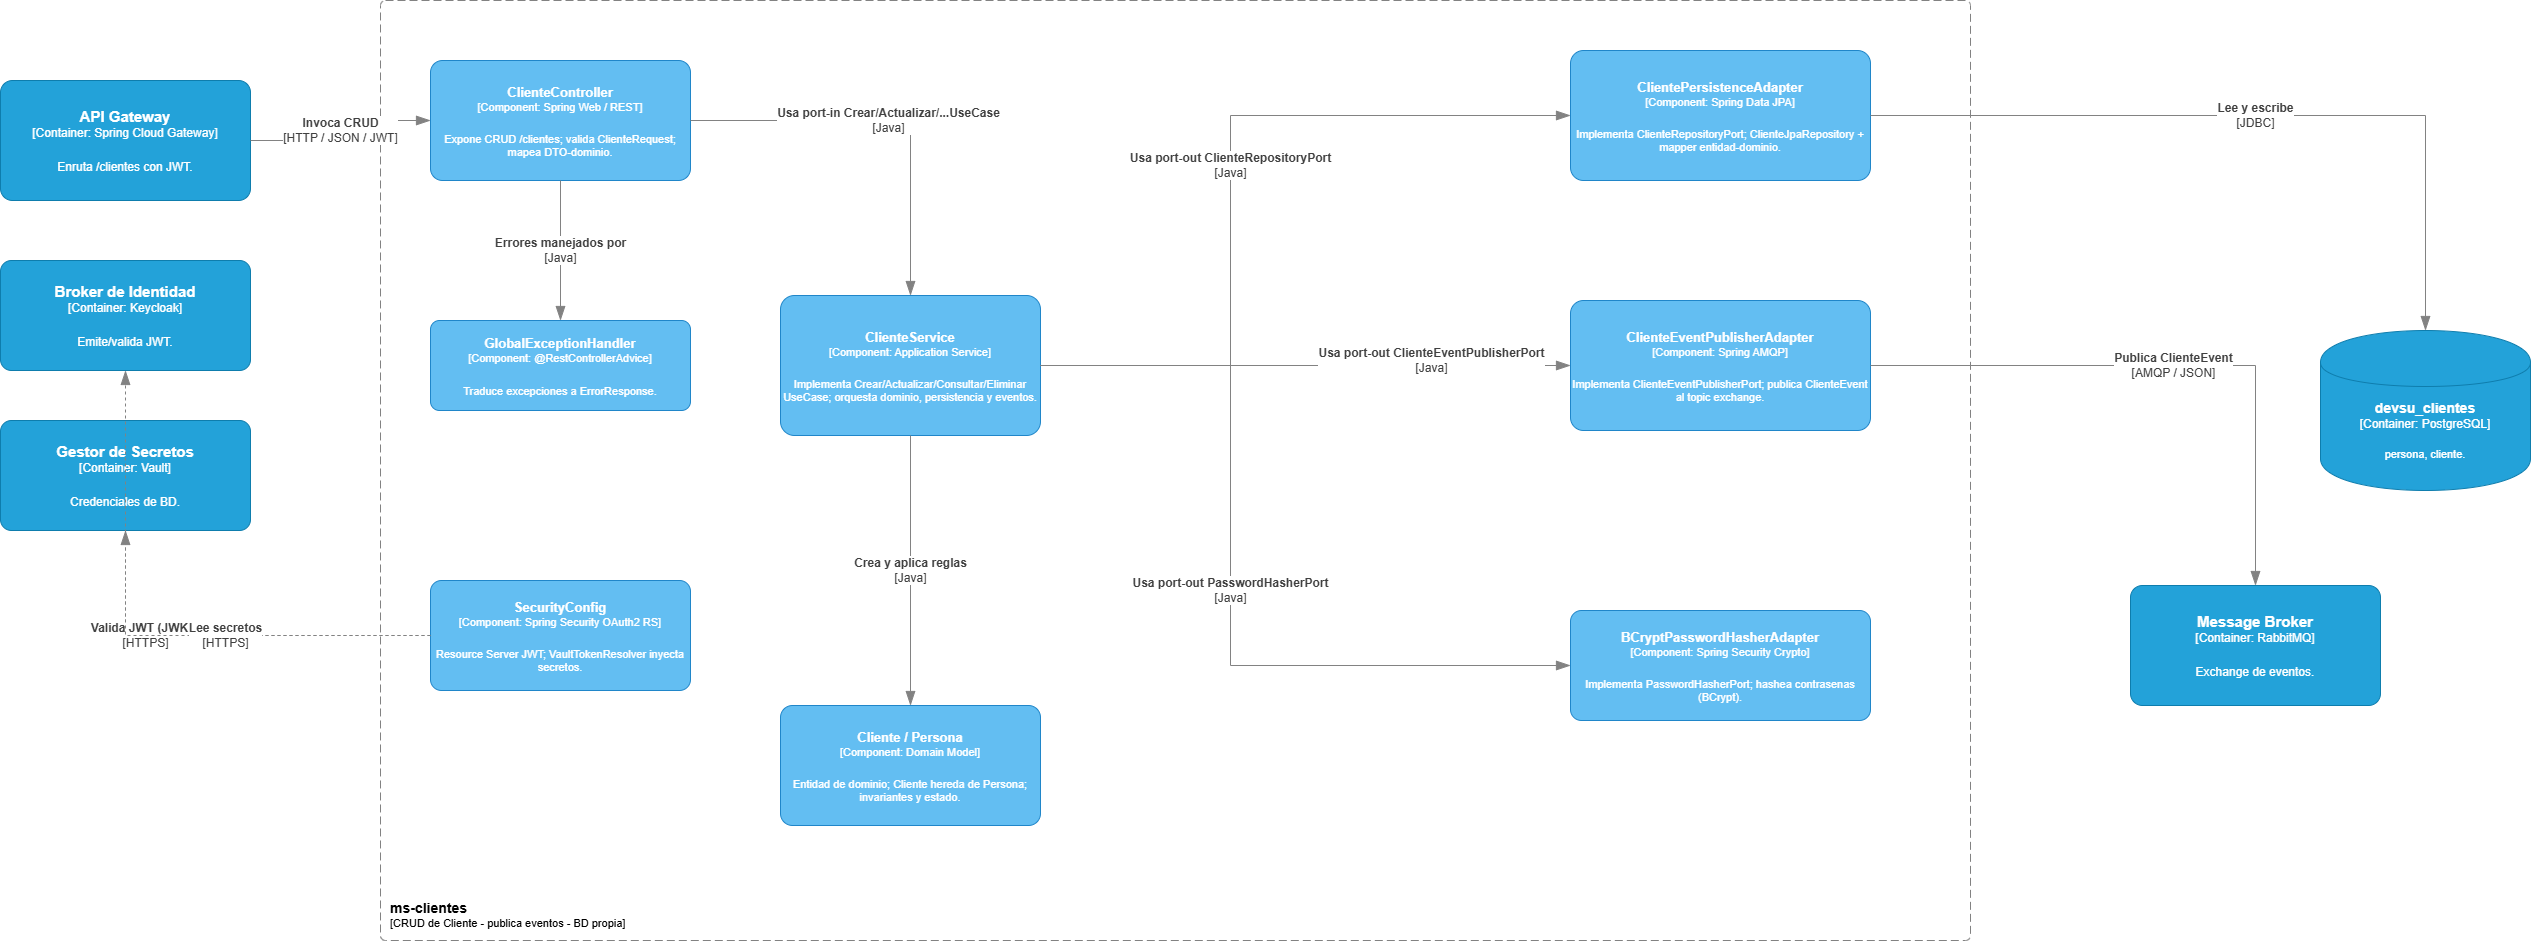

The diagram above was exported from draw.io. Its source (the exported page's mxGraphModel, read from the mxfile embedded in the PNG):
<mxGraphModel dx="3422" dy="1051" grid="1" gridSize="10" guides="1" tooltips="1" connect="1" arrows="1" fold="1" page="1" pageScale="1" pageWidth="1654" pageHeight="1169" math="0" shadow="0">
  <root>
    <mxCell id="0" />
    <mxCell id="1" parent="0" />
    <object placeholders="1" c4Name="ms-clientes" c4Type="Container: Java 17 / Spring Boot - Arquitectura Hexagonal" c4Application="CRUD de Cliente - publica eventos - BD propia" label="&lt;font style=&quot;font-size: 14px&quot;&gt;&lt;b&gt;&lt;div style=&quot;text-align: left&quot;&gt;%c4Name%&lt;/div&gt;&lt;/b&gt;&lt;/font&gt;&lt;div style=&quot;text-align: left&quot;&gt;[%c4Application%]&lt;/div&gt;" id="C3-31">
      <mxCell parent="1" style="rounded=1;fontSize=11;whiteSpace=wrap;html=1;dashed=1;arcSize=10;fillColor=none;strokeColor=#828282;fontColor=#000000;labelBackgroundColor=none;align=left;verticalAlign=bottom;spacing=10;dashPattern=8 4;metaEdit=1;rotatable=0;perimeter=rectanglePerimeter;allowArrows=0;connectable=0;expand=0;recursiveResize=0;editable=1;pointerEvents=0;absoluteArcSize=1;" vertex="1">
        <mxGeometry height="940" width="1590" x="200" y="40" as="geometry" />
      </mxCell>
    </object>
    <object placeholders="1" c4Name="API Gateway" c4Type="Container" c4Technology="Spring Cloud Gateway" c4Description="Enruta /clientes con JWT." label="&lt;b style=&quot;font-size: 15px;&quot;&gt;%c4Name%&lt;/b&gt;&lt;div style=&quot;font-size: 12px;&quot;&gt;[%c4Type%: %c4Technology%]&lt;/div&gt;&lt;br&gt;&lt;div style=&quot;font-size: 12px;&quot;&gt;%c4Description%&lt;/div&gt;" id="C3-32">
      <mxCell parent="1" style="rounded=1;whiteSpace=wrap;html=1;labelBackgroundColor=none;fillColor=#23A2D9;fontColor=#ffffff;align=center;arcSize=10;strokeColor=#0E7DAD;metaEdit=1;fontSize=16;" vertex="1">
        <mxGeometry height="120" width="250" x="-180" y="120" as="geometry" />
      </mxCell>
    </object>
    <object placeholders="1" c4Name="Broker de Identidad" c4Type="Container" c4Technology="Keycloak" c4Description="Emite/valida JWT." label="&lt;b style=&quot;font-size: 15px;&quot;&gt;%c4Name%&lt;/b&gt;&lt;div style=&quot;font-size: 12px;&quot;&gt;[%c4Type%: %c4Technology%]&lt;/div&gt;&lt;br&gt;&lt;div style=&quot;font-size: 12px;&quot;&gt;%c4Description%&lt;/div&gt;" id="C3-33">
      <mxCell parent="1" style="rounded=1;whiteSpace=wrap;html=1;labelBackgroundColor=none;fillColor=#23A2D9;fontColor=#ffffff;align=center;arcSize=10;strokeColor=#0E7DAD;metaEdit=1;fontSize=16;" vertex="1">
        <mxGeometry height="110" width="250" x="-180" y="300" as="geometry" />
      </mxCell>
    </object>
    <object placeholders="1" c4Name="Gestor de Secretos" c4Type="Container" c4Technology="Vault" c4Description="Credenciales de BD." label="&lt;b style=&quot;font-size: 15px;&quot;&gt;%c4Name%&lt;/b&gt;&lt;div style=&quot;font-size: 12px;&quot;&gt;[%c4Type%: %c4Technology%]&lt;/div&gt;&lt;br&gt;&lt;div style=&quot;font-size: 12px;&quot;&gt;%c4Description%&lt;/div&gt;" id="C3-34">
      <mxCell parent="1" style="rounded=1;whiteSpace=wrap;html=1;labelBackgroundColor=none;fillColor=#23A2D9;fontColor=#ffffff;align=center;arcSize=10;strokeColor=#0E7DAD;metaEdit=1;fontSize=16;" vertex="1">
        <mxGeometry height="110" width="250" x="-180" y="460" as="geometry" />
      </mxCell>
    </object>
    <object placeholders="1" c4Name="devsu_clientes" c4Type="Database" c4Technology="PostgreSQL" c4Description="persona, cliente." label="&lt;b style=&quot;font-size: 14px;&quot;&gt;%c4Name%&lt;/b&gt;&lt;div style=&quot;font-size: 12px;&quot;&gt;[Container: %c4Technology%]&lt;/div&gt;&lt;br&gt;&lt;div style=&quot;font-size: 11px;&quot;&gt;%c4Description%&lt;/div&gt;" id="C3-35">
      <mxCell parent="1" style="shape=cylinder;whiteSpace=wrap;html=1;boundedLbl=1;rounded=0;labelBackgroundColor=none;fillColor=#23A2D9;fontSize=14;fontColor=#ffffff;align=center;strokeColor=#0E7DAD;metaEdit=1;" vertex="1">
        <mxGeometry height="160" width="210" x="2140" y="370" as="geometry" />
      </mxCell>
    </object>
    <object placeholders="1" c4Name="Message Broker" c4Type="Container" c4Technology="RabbitMQ" c4Description="Exchange de eventos." label="&lt;b style=&quot;font-size: 15px;&quot;&gt;%c4Name%&lt;/b&gt;&lt;div style=&quot;font-size: 12px;&quot;&gt;[%c4Type%: %c4Technology%]&lt;/div&gt;&lt;br&gt;&lt;div style=&quot;font-size: 12px;&quot;&gt;%c4Description%&lt;/div&gt;" id="C3-36">
      <mxCell parent="1" style="rounded=1;whiteSpace=wrap;html=1;labelBackgroundColor=none;fillColor=#23A2D9;fontColor=#ffffff;align=center;arcSize=10;strokeColor=#0E7DAD;metaEdit=1;fontSize=16;" vertex="1">
        <mxGeometry height="120" width="250" x="1950" y="625" as="geometry" />
      </mxCell>
    </object>
    <object placeholders="1" c4Name="ClienteController" c4Type="Component" c4Technology="Spring Web / REST" c4Description="Expone CRUD /clientes; valida ClienteRequest; mapea DTO-dominio." label="&lt;b style=&quot;font-size: 13px;&quot;&gt;%c4Name%&lt;/b&gt;&lt;div style=&quot;font-size: 11px;&quot;&gt;[%c4Type%: %c4Technology%]&lt;/div&gt;&lt;br&gt;&lt;div style=&quot;font-size: 11px;&quot;&gt;%c4Description%&lt;/div&gt;" id="C3-37">
      <mxCell parent="1" style="rounded=1;whiteSpace=wrap;html=1;labelBackgroundColor=none;fillColor=#63BEF2;fontColor=#ffffff;align=center;arcSize=10;strokeColor=#2086C9;metaEdit=1;metaData={&quot;c4Type&quot;:{&quot;editable&quot;:false}};points=[[0.25,0,0],[0.5,0,0],[0.75,0,0],[1,0.25,0],[1,0.5,0],[1,0.75,0],[0.75,1,0],[0.5,1,0],[0.25,1,0],[0,0.75,0],[0,0.5,0],[0,0.25,0]];fontSize=16;" vertex="1">
        <mxGeometry height="120" width="260" x="250" y="100" as="geometry" />
      </mxCell>
    </object>
    <object placeholders="1" c4Name="GlobalExceptionHandler" c4Type="Component" c4Technology="@RestControllerAdvice" c4Description="Traduce excepciones a ErrorResponse." label="&lt;b style=&quot;font-size: 13px;&quot;&gt;%c4Name%&lt;/b&gt;&lt;div style=&quot;font-size: 11px;&quot;&gt;[%c4Type%: %c4Technology%]&lt;/div&gt;&lt;br&gt;&lt;div style=&quot;font-size: 11px;&quot;&gt;%c4Description%&lt;/div&gt;" id="C3-38">
      <mxCell parent="1" style="rounded=1;whiteSpace=wrap;html=1;labelBackgroundColor=none;fillColor=#63BEF2;fontColor=#ffffff;align=center;arcSize=10;strokeColor=#2086C9;metaEdit=1;metaData={&quot;c4Type&quot;:{&quot;editable&quot;:false}};points=[[0.25,0,0],[0.5,0,0],[0.75,0,0],[1,0.25,0],[1,0.5,0],[1,0.75,0],[0.75,1,0],[0.5,1,0],[0.25,1,0],[0,0.75,0],[0,0.5,0],[0,0.25,0]];fontSize=16;" vertex="1">
        <mxGeometry height="90" width="260" x="250" y="360" as="geometry" />
      </mxCell>
    </object>
    <object placeholders="1" c4Name="SecurityConfig" c4Type="Component" c4Technology="Spring Security OAuth2 RS" c4Description="Resource Server JWT; VaultTokenResolver inyecta secretos." label="&lt;b style=&quot;font-size: 13px;&quot;&gt;%c4Name%&lt;/b&gt;&lt;div style=&quot;font-size: 11px;&quot;&gt;[%c4Type%: %c4Technology%]&lt;/div&gt;&lt;br&gt;&lt;div style=&quot;font-size: 11px;&quot;&gt;%c4Description%&lt;/div&gt;" id="C3-39">
      <mxCell parent="1" style="rounded=1;whiteSpace=wrap;html=1;labelBackgroundColor=none;fillColor=#63BEF2;fontColor=#ffffff;align=center;arcSize=10;strokeColor=#2086C9;metaEdit=1;metaData={&quot;c4Type&quot;:{&quot;editable&quot;:false}};points=[[0.25,0,0],[0.5,0,0],[0.75,0,0],[1,0.25,0],[1,0.5,0],[1,0.75,0],[0.75,1,0],[0.5,1,0],[0.25,1,0],[0,0.75,0],[0,0.5,0],[0,0.25,0]];fontSize=16;" vertex="1">
        <mxGeometry height="110" width="260" x="250" y="620" as="geometry" />
      </mxCell>
    </object>
    <object placeholders="1" c4Name="ClienteService" c4Type="Component" c4Technology="Application Service" c4Description="Implementa Crear/Actualizar/Consultar/Eliminar UseCase; orquesta dominio, persistencia y eventos." label="&lt;b style=&quot;font-size: 13px;&quot;&gt;%c4Name%&lt;/b&gt;&lt;div style=&quot;font-size: 11px;&quot;&gt;[%c4Type%: %c4Technology%]&lt;/div&gt;&lt;br&gt;&lt;div style=&quot;font-size: 11px;&quot;&gt;%c4Description%&lt;/div&gt;" id="C3-40">
      <mxCell parent="1" style="rounded=1;whiteSpace=wrap;html=1;labelBackgroundColor=none;fillColor=#63BEF2;fontColor=#ffffff;align=center;arcSize=10;strokeColor=#2086C9;metaEdit=1;metaData={&quot;c4Type&quot;:{&quot;editable&quot;:false}};points=[[0.25,0,0],[0.5,0,0],[0.75,0,0],[1,0.25,0],[1,0.5,0],[1,0.75,0],[0.75,1,0],[0.5,1,0],[0.25,1,0],[0,0.75,0],[0,0.5,0],[0,0.25,0]];fontSize=16;" vertex="1">
        <mxGeometry height="140" width="260" x="600" y="335" as="geometry" />
      </mxCell>
    </object>
    <object placeholders="1" c4Name="Cliente / Persona" c4Type="Component" c4Technology="Domain Model" c4Description="Entidad de dominio; Cliente hereda de Persona; invariantes y estado." label="&lt;b style=&quot;font-size: 13px;&quot;&gt;%c4Name%&lt;/b&gt;&lt;div style=&quot;font-size: 11px;&quot;&gt;[%c4Type%: %c4Technology%]&lt;/div&gt;&lt;br&gt;&lt;div style=&quot;font-size: 11px;&quot;&gt;%c4Description%&lt;/div&gt;" id="C3-41">
      <mxCell parent="1" style="rounded=1;whiteSpace=wrap;html=1;labelBackgroundColor=none;fillColor=#63BEF2;fontColor=#ffffff;align=center;arcSize=10;strokeColor=#2086C9;metaEdit=1;metaData={&quot;c4Type&quot;:{&quot;editable&quot;:false}};points=[[0.25,0,0],[0.5,0,0],[0.75,0,0],[1,0.25,0],[1,0.5,0],[1,0.75,0],[0.75,1,0],[0.5,1,0],[0.25,1,0],[0,0.75,0],[0,0.5,0],[0,0.25,0]];fontSize=16;" vertex="1">
        <mxGeometry height="120" width="260" x="600" y="745" as="geometry" />
      </mxCell>
    </object>
    <object placeholders="1" c4Name="ClientePersistenceAdapter" c4Type="Component" c4Technology="Spring Data JPA" c4Description="Implementa ClienteRepositoryPort; ClienteJpaRepository + mapper entidad-dominio." label="&lt;b style=&quot;font-size: 13px;&quot;&gt;%c4Name%&lt;/b&gt;&lt;div style=&quot;font-size: 11px;&quot;&gt;[%c4Type%: %c4Technology%]&lt;/div&gt;&lt;br&gt;&lt;div style=&quot;font-size: 11px;&quot;&gt;%c4Description%&lt;/div&gt;" id="C3-42">
      <mxCell parent="1" style="rounded=1;whiteSpace=wrap;html=1;labelBackgroundColor=none;fillColor=#63BEF2;fontColor=#ffffff;align=center;arcSize=10;strokeColor=#2086C9;metaEdit=1;metaData={&quot;c4Type&quot;:{&quot;editable&quot;:false}};points=[[0.25,0,0],[0.5,0,0],[0.75,0,0],[1,0.25,0],[1,0.5,0],[1,0.75,0],[0.75,1,0],[0.5,1,0],[0.25,1,0],[0,0.75,0],[0,0.5,0],[0,0.25,0]];fontSize=16;" vertex="1">
        <mxGeometry height="130" width="300" x="1390" y="90" as="geometry" />
      </mxCell>
    </object>
    <object placeholders="1" c4Name="ClienteEventPublisherAdapter" c4Type="Component" c4Technology="Spring AMQP" c4Description="Implementa ClienteEventPublisherPort; publica ClienteEvent al topic exchange." label="&lt;b style=&quot;font-size: 13px;&quot;&gt;%c4Name%&lt;/b&gt;&lt;div style=&quot;font-size: 11px;&quot;&gt;[%c4Type%: %c4Technology%]&lt;/div&gt;&lt;br&gt;&lt;div style=&quot;font-size: 11px;&quot;&gt;%c4Description%&lt;/div&gt;" id="C3-43">
      <mxCell parent="1" style="rounded=1;whiteSpace=wrap;html=1;labelBackgroundColor=none;fillColor=#63BEF2;fontColor=#ffffff;align=center;arcSize=10;strokeColor=#2086C9;metaEdit=1;metaData={&quot;c4Type&quot;:{&quot;editable&quot;:false}};points=[[0.25,0,0],[0.5,0,0],[0.75,0,0],[1,0.25,0],[1,0.5,0],[1,0.75,0],[0.75,1,0],[0.5,1,0],[0.25,1,0],[0,0.75,0],[0,0.5,0],[0,0.25,0]];fontSize=16;" vertex="1">
        <mxGeometry height="130" width="300" x="1390" y="340" as="geometry" />
      </mxCell>
    </object>
    <object placeholders="1" c4Name="BCryptPasswordHasherAdapter" c4Type="Component" c4Technology="Spring Security Crypto" c4Description="Implementa PasswordHasherPort; hashea contrasenas (BCrypt)." label="&lt;b style=&quot;font-size: 13px;&quot;&gt;%c4Name%&lt;/b&gt;&lt;div style=&quot;font-size: 11px;&quot;&gt;[%c4Type%: %c4Technology%]&lt;/div&gt;&lt;br&gt;&lt;div style=&quot;font-size: 11px;&quot;&gt;%c4Description%&lt;/div&gt;" id="C3-44">
      <mxCell parent="1" style="rounded=1;whiteSpace=wrap;html=1;labelBackgroundColor=none;fillColor=#63BEF2;fontColor=#ffffff;align=center;arcSize=10;strokeColor=#2086C9;metaEdit=1;metaData={&quot;c4Type&quot;:{&quot;editable&quot;:false}};points=[[0.25,0,0],[0.5,0,0],[0.75,0,0],[1,0.25,0],[1,0.5,0],[1,0.75,0],[0.75,1,0],[0.5,1,0],[0.25,1,0],[0,0.75,0],[0,0.5,0],[0,0.25,0]];fontSize=16;" vertex="1">
        <mxGeometry height="110" width="300" x="1390" y="650" as="geometry" />
      </mxCell>
    </object>
    <object placeholders="1" c4Type="Relationship" c4Technology="HTTP / JSON / JWT" c4Description="Invoca CRUD" label="&lt;div style=&quot;text-align: center&quot;&gt;&lt;b&gt;%c4Description%&lt;/b&gt;&lt;/div&gt;&lt;div style=&quot;text-align: center&quot;&gt;[%c4Technology%]&lt;/div&gt;" id="C3-45">
      <mxCell edge="1" parent="1" source="C3-32" style="endArrow=blockThin;html=1;fontSize=12;fontColor=#404040;strokeWidth=1;endFill=1;strokeColor=#828282;elbow=vertical;metaEdit=1;endSize=12;startSize=12;jumpStyle=arc;jumpSize=14;rounded=0;edgeStyle=orthogonalEdgeStyle;" target="C3-37">
        <mxGeometry relative="1" as="geometry" />
      </mxCell>
    </object>
    <object placeholders="1" c4Type="Relationship" c4Technology="Java" c4Description="Usa port-in Crear/Actualizar/...UseCase" label="&lt;div style=&quot;text-align: center&quot;&gt;&lt;b&gt;%c4Description%&lt;/b&gt;&lt;/div&gt;&lt;div style=&quot;text-align: center&quot;&gt;[%c4Technology%]&lt;/div&gt;" id="C3-46">
      <mxCell edge="1" parent="1" source="C3-37" style="endArrow=blockThin;html=1;fontSize=12;fontColor=#404040;strokeWidth=1;endFill=1;strokeColor=#828282;elbow=vertical;metaEdit=1;endSize=12;startSize=12;jumpStyle=arc;jumpSize=14;rounded=0;edgeStyle=orthogonalEdgeStyle;" target="C3-40">
        <mxGeometry relative="1" as="geometry" />
      </mxCell>
    </object>
    <object placeholders="1" c4Type="Relationship" c4Technology="Java" c4Description="Errores manejados por" label="&lt;div style=&quot;text-align: center&quot;&gt;&lt;b&gt;%c4Description%&lt;/b&gt;&lt;/div&gt;&lt;div style=&quot;text-align: center&quot;&gt;[%c4Technology%]&lt;/div&gt;" id="C3-47">
      <mxCell edge="1" parent="1" source="C3-37" style="endArrow=blockThin;html=1;fontSize=12;fontColor=#404040;strokeWidth=1;endFill=1;strokeColor=#828282;elbow=vertical;metaEdit=1;endSize=12;startSize=12;jumpStyle=arc;jumpSize=14;rounded=0;edgeStyle=orthogonalEdgeStyle;" target="C3-38">
        <mxGeometry relative="1" as="geometry" />
      </mxCell>
    </object>
    <object placeholders="1" c4Type="Relationship" c4Technology="Java" c4Description="Crea y aplica reglas" label="&lt;div style=&quot;text-align: center&quot;&gt;&lt;b&gt;%c4Description%&lt;/b&gt;&lt;/div&gt;&lt;div style=&quot;text-align: center&quot;&gt;[%c4Technology%]&lt;/div&gt;" id="C3-48">
      <mxCell edge="1" parent="1" source="C3-40" style="endArrow=blockThin;html=1;fontSize=12;fontColor=#404040;strokeWidth=1;endFill=1;strokeColor=#828282;elbow=vertical;metaEdit=1;endSize=12;startSize=12;jumpStyle=arc;jumpSize=14;rounded=0;edgeStyle=orthogonalEdgeStyle;" target="C3-41">
        <mxGeometry relative="1" as="geometry" />
      </mxCell>
    </object>
    <object placeholders="1" c4Type="Relationship" c4Technology="Java" c4Description="Usa port-out ClienteRepositoryPort" label="&lt;div style=&quot;text-align: center&quot;&gt;&lt;b&gt;%c4Description%&lt;/b&gt;&lt;/div&gt;&lt;div style=&quot;text-align: center&quot;&gt;[%c4Technology%]&lt;/div&gt;" id="C3-49">
      <mxCell edge="1" parent="1" source="C3-40" style="endArrow=blockThin;html=1;fontSize=12;fontColor=#404040;strokeWidth=1;endFill=1;strokeColor=#828282;elbow=vertical;metaEdit=1;endSize=12;startSize=12;jumpStyle=arc;jumpSize=14;rounded=0;edgeStyle=orthogonalEdgeStyle;entryX=0;entryY=0.5;entryDx=0;entryDy=0;entryPerimeter=0;" target="C3-42">
        <mxGeometry relative="1" as="geometry">
          <Array as="points">
            <mxPoint x="1050" y="405" />
            <mxPoint x="1050" y="155" />
          </Array>
        </mxGeometry>
      </mxCell>
    </object>
    <object placeholders="1" c4Type="Relationship" c4Technology="Java" c4Description="Usa port-out ClienteEventPublisherPort" label="&lt;div style=&quot;text-align: center&quot;&gt;&lt;b&gt;%c4Description%&lt;/b&gt;&lt;/div&gt;&lt;div style=&quot;text-align: center&quot;&gt;[%c4Technology%]&lt;/div&gt;" id="C3-50">
      <mxCell edge="1" parent="1" source="C3-40" style="endArrow=blockThin;html=1;fontSize=12;fontColor=#404040;strokeWidth=1;endFill=1;strokeColor=#828282;elbow=vertical;metaEdit=1;endSize=12;startSize=12;jumpStyle=arc;jumpSize=14;rounded=0;edgeStyle=orthogonalEdgeStyle;" target="C3-43">
        <mxGeometry relative="1" x="0.4766" y="5" as="geometry">
          <mxPoint as="offset" />
        </mxGeometry>
      </mxCell>
    </object>
    <object placeholders="1" c4Type="Relationship" c4Technology="Java" c4Description="Usa port-out PasswordHasherPort" label="&lt;div style=&quot;text-align: center&quot;&gt;&lt;b&gt;%c4Description%&lt;/b&gt;&lt;/div&gt;&lt;div style=&quot;text-align: center&quot;&gt;[%c4Technology%]&lt;/div&gt;" id="C3-51">
      <mxCell edge="1" parent="1" source="C3-40" style="endArrow=blockThin;html=1;fontSize=12;fontColor=#404040;strokeWidth=1;endFill=1;strokeColor=#828282;elbow=vertical;metaEdit=1;endSize=12;startSize=12;jumpStyle=arc;jumpSize=14;rounded=0;edgeStyle=orthogonalEdgeStyle;entryX=0;entryY=0.5;entryDx=0;entryDy=0;" target="C3-44">
        <mxGeometry relative="1" as="geometry">
          <Array as="points">
            <mxPoint x="1050" y="405" />
            <mxPoint x="1050" y="705" />
          </Array>
        </mxGeometry>
      </mxCell>
    </object>
    <object placeholders="1" c4Type="Relationship" c4Technology="JDBC" c4Description="Lee y escribe" label="&lt;div style=&quot;text-align: center&quot;&gt;&lt;b&gt;%c4Description%&lt;/b&gt;&lt;/div&gt;&lt;div style=&quot;text-align: center&quot;&gt;[%c4Technology%]&lt;/div&gt;" id="C3-52">
      <mxCell edge="1" parent="1" source="C3-42" style="endArrow=blockThin;html=1;fontSize=12;fontColor=#404040;strokeWidth=1;endFill=1;strokeColor=#828282;elbow=vertical;metaEdit=1;endSize=12;startSize=12;jumpStyle=arc;jumpSize=14;rounded=0;edgeStyle=orthogonalEdgeStyle;" target="C3-35">
        <mxGeometry relative="1" as="geometry" />
      </mxCell>
    </object>
    <object placeholders="1" c4Type="Relationship" c4Technology="AMQP / JSON" c4Description="Publica ClienteEvent" label="&lt;div style=&quot;text-align: center&quot;&gt;&lt;b&gt;%c4Description%&lt;/b&gt;&lt;/div&gt;&lt;div style=&quot;text-align: center&quot;&gt;[%c4Technology%]&lt;/div&gt;" id="C3-53">
      <mxCell edge="1" parent="1" source="C3-43" style="endArrow=blockThin;html=1;fontSize=12;fontColor=#404040;strokeWidth=1;endFill=1;strokeColor=#828282;elbow=vertical;metaEdit=1;endSize=12;startSize=12;jumpStyle=arc;jumpSize=14;rounded=0;edgeStyle=orthogonalEdgeStyle;" target="C3-36">
        <mxGeometry relative="1" as="geometry" />
      </mxCell>
    </object>
    <object placeholders="1" c4Type="Relationship" c4Technology="HTTPS" c4Description="Valida JWT (JWKS)" label="&lt;div style=&quot;text-align: center&quot;&gt;&lt;b&gt;%c4Description%&lt;/b&gt;&lt;/div&gt;&lt;div style=&quot;text-align: center&quot;&gt;[%c4Technology%]&lt;/div&gt;" id="C3-54">
      <mxCell edge="1" parent="1" source="C3-39" style="endArrow=blockThin;html=1;fontSize=12;fontColor=#404040;strokeWidth=1;endFill=1;strokeColor=#828282;elbow=vertical;metaEdit=1;endSize=12;startSize=12;jumpStyle=arc;jumpSize=14;rounded=0;edgeStyle=orthogonalEdgeStyle;dashed=1;" target="C3-33">
        <mxGeometry relative="1" as="geometry" />
      </mxCell>
    </object>
    <object placeholders="1" c4Type="Relationship" c4Technology="HTTPS" c4Description="Lee secretos" label="&lt;div style=&quot;text-align: center&quot;&gt;&lt;b&gt;%c4Description%&lt;/b&gt;&lt;/div&gt;&lt;div style=&quot;text-align: center&quot;&gt;[%c4Technology%]&lt;/div&gt;" id="C3-55">
      <mxCell edge="1" parent="1" source="C3-39" style="endArrow=blockThin;html=1;fontSize=12;fontColor=#404040;strokeWidth=1;endFill=1;strokeColor=#828282;elbow=vertical;metaEdit=1;endSize=12;startSize=12;jumpStyle=arc;jumpSize=14;rounded=0;edgeStyle=orthogonalEdgeStyle;dashed=1;" target="C3-34">
        <mxGeometry relative="1" as="geometry" />
      </mxCell>
    </object>
  </root>
</mxGraphModel>